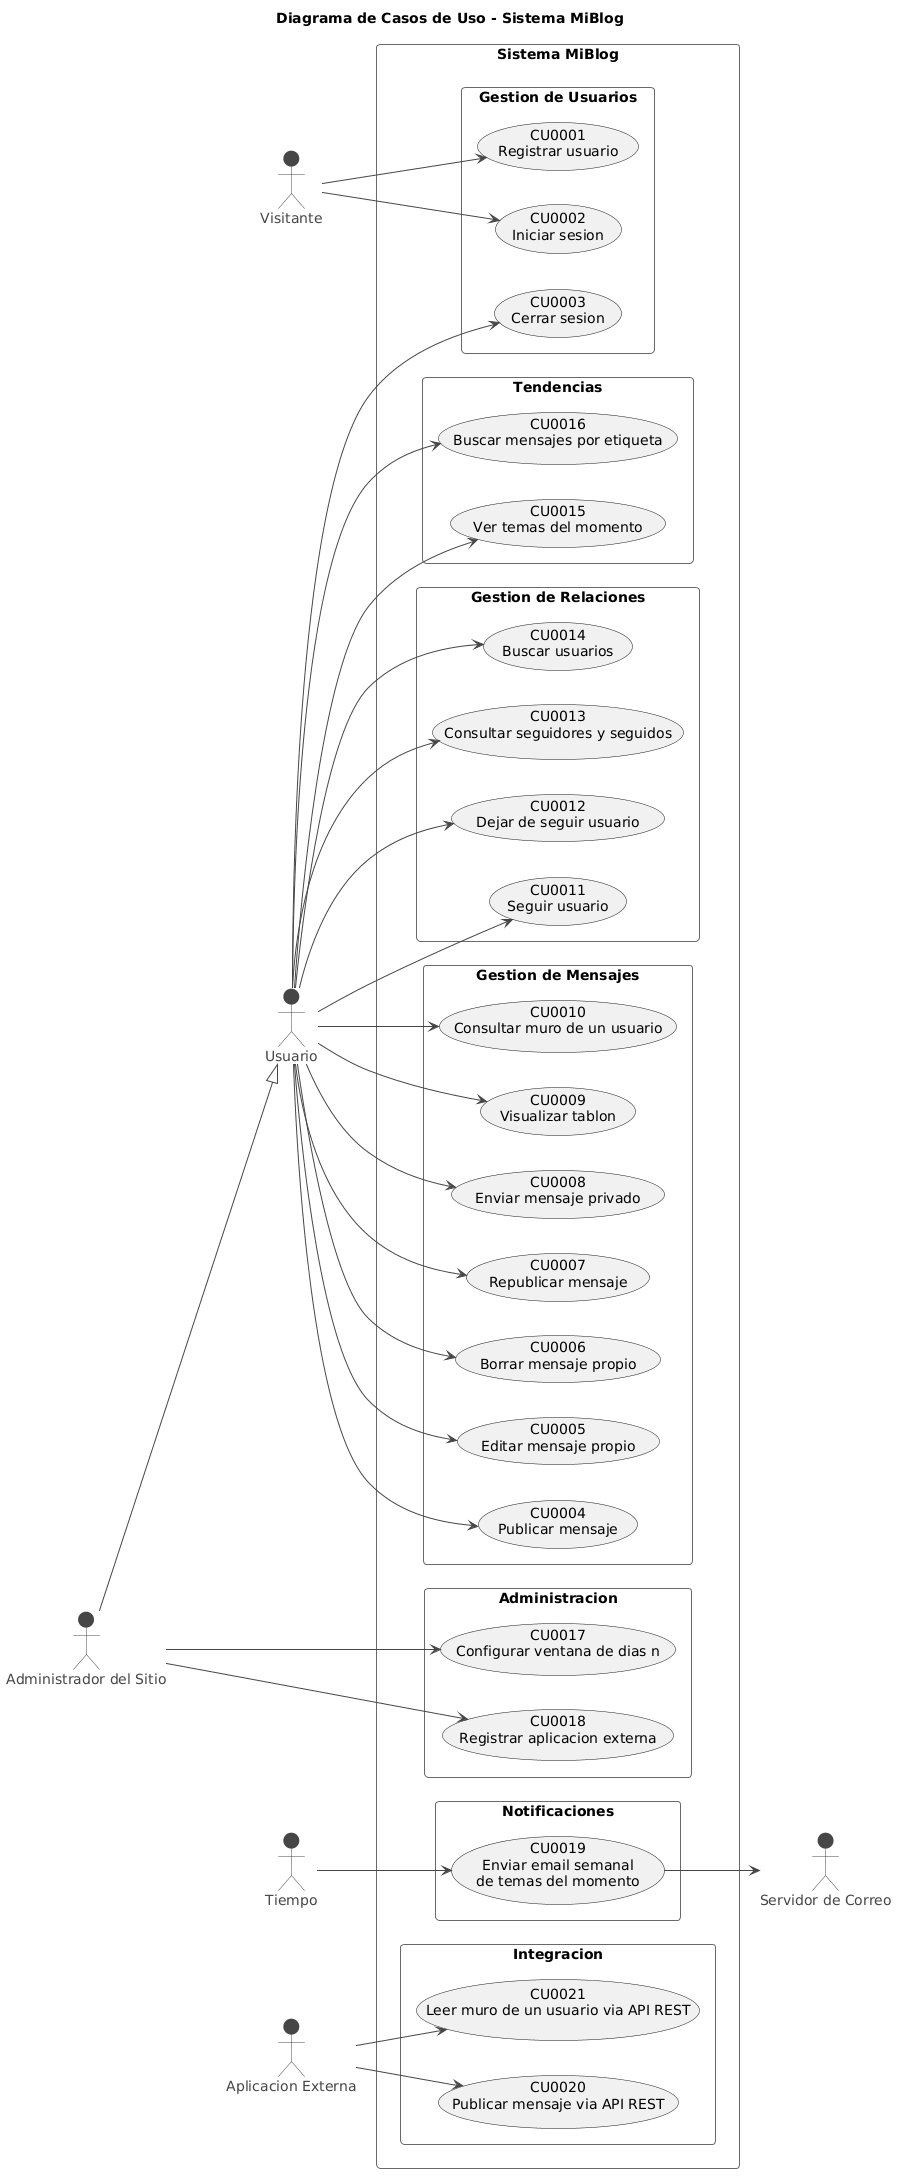

The diagram above was rendered by PlantUML. Its source (embedded in the PNG):
@startuml
!theme vibrant
title Diagrama de Casos de Uso - Sistema MiBlog
left to right direction
skinparam packageStyle rectangle

actor "Visitante" as VIS
actor "Usuario" as USR
actor "Administrador del Sitio" as ADM
actor "Tiempo" as TMP
actor "Aplicacion Externa" as APP
actor "Servidor de Correo" as SMTP

ADM --|> USR

rectangle "Sistema MiBlog" {

  package "Gestion de Usuarios" {
    usecase "CU0001\nRegistrar usuario" as CU01
    usecase "CU0002\nIniciar sesion" as CU02
    usecase "CU0003\nCerrar sesion" as CU03
  }

  package "Gestion de Mensajes" {
    usecase "CU0004\nPublicar mensaje" as CU04
    usecase "CU0005\nEditar mensaje propio" as CU05
    usecase "CU0006\nBorrar mensaje propio" as CU06
    usecase "CU0007\nRepublicar mensaje" as CU07
    usecase "CU0008\nEnviar mensaje privado" as CU08
    usecase "CU0009\nVisualizar tablon" as CU09
    usecase "CU0010\nConsultar muro de un usuario" as CU10
  }

  package "Gestion de Relaciones" {
    usecase "CU0011\nSeguir usuario" as CU11
    usecase "CU0012\nDejar de seguir usuario" as CU12
    usecase "CU0013\nConsultar seguidores y seguidos" as CU13
    usecase "CU0014\nBuscar usuarios" as CU14
  }

  package "Tendencias" {
    usecase "CU0015\nVer temas del momento" as CU15
    usecase "CU0016\nBuscar mensajes por etiqueta" as CU16
  }

  package "Administracion" {
    usecase "CU0017\nConfigurar ventana de dias n" as CU17
    usecase "CU0018\nRegistrar aplicacion externa" as CU18
  }

  package "Notificaciones" {
    usecase "CU0019\nEnviar email semanal\nde temas del momento" as CU19
  }

  package "Integracion" {
    usecase "CU0020\nPublicar mensaje via API REST" as CU20
    usecase "CU0021\nLeer muro de un usuario via API REST" as CU21
  }
}

VIS --> CU01
VIS --> CU02

USR --> CU03
USR --> CU04
USR --> CU05
USR --> CU06
USR --> CU07
USR --> CU08
USR --> CU09
USR --> CU10
USR --> CU11
USR --> CU12
USR --> CU13
USR --> CU14
USR --> CU15
USR --> CU16

ADM --> CU17
ADM --> CU18

TMP --> CU19
CU19 --> SMTP

APP --> CU20
APP --> CU21
@enduml